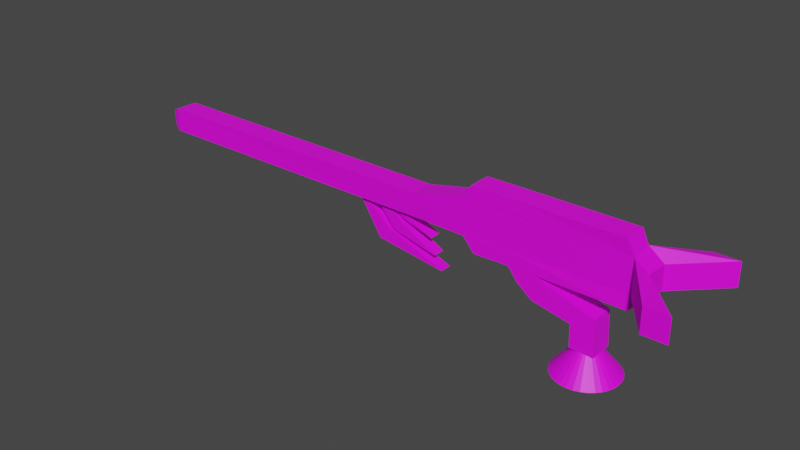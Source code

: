 # Source: eikouare04.blend  (saved by Blender 2.80.75; exported with 4.5.12 LTS)
import bpy
from mathutils import Matrix  # noqa: F401  (used for matrix-valued properties, if any)

bpy.ops.wm.read_factory_settings(use_empty=True)
scene = bpy.context.scene
scene.name = 'Scene'

# ---- collections
col_collection = bpy.data.collections.new('Collection'); scene.collection.children.link(col_collection)

# ---- images (referenced by path relative to the original .blend; pixels are not part of the script)
import os
ASSET_DIR = os.environ.get("B2B_ASSET_DIR", "")  # directory of the original .blend (textures are referenced by path, not embedded)
HERE = os.path.dirname(os.path.abspath(__file__))  # packed textures are extracted next to this script under _unpacked/

def load_image(name, relpath, width, height, colorspace="sRGB"):
    """Load a texture the original file referenced (path relative to the .blend, or extracted next to this script)."""
    p = next((c for c in (os.path.join(HERE, relpath), os.path.join(ASSET_DIR, relpath)) if relpath and os.path.exists(c)), "")
    if p:
        img = bpy.data.images.load(p, check_existing=True)
        img.name = name
    else:  # same state as the original file: an image datablock whose file is absent (Cycles renders it pink)
        img = bpy.data.images.new(name, width, height)
        img.source = "FILE"
        img.filepath = "//" + (relpath or name)
    img.colorspace_settings.name = colorspace
    return img
img_untitled = load_image('Untitled', 'tex_rantya004.png', 1024, 1024, 'sRGB')

# ---- materials (node trees are filled in below, after node groups)
mat_material_001 = bpy.data.materials.new('Material.001')
mat_material_001.use_transparent_shadow = False

# ---- material node trees
mat_material_001.use_nodes = True; mat_material_001.node_tree.nodes.clear()
_N = mat_material_001.node_tree.nodes; _L = mat_material_001.node_tree.links
n0 = _N.new('ShaderNodeOutputMaterial'); n0.name = 'Material Output'; n0.location = (300, 300)
n1 = _N.new('ShaderNodeBsdfPrincipled'); n1.name = 'Principled BSDF'; n1.location = (10, 300)
n1.distribution = 'GGX'
n1.subsurface_method = 'BURLEY'
n1.inputs[3].default_value = 1.45
n1.inputs[27].default_value = (0.0, 0.0, 0.0, 1.0)
n1.inputs[28].default_value = 1.0
n2 = _N.new('ShaderNodeTexImage'); n2.name = 'Image Texture'; n2.location = (-280, 260)
n2.image = img_untitled
_L.new(n1.outputs[0], n0.inputs[0])
_L.new(n2.outputs[0], n1.inputs[0])
n0.is_active_output = True

# ---- world
world_world = bpy.data.worlds.new('World'); scene.world = world_world
world_world.use_nodes = True; world_world.node_tree.nodes.clear()
_N = world_world.node_tree.nodes; _L = world_world.node_tree.links
n0 = _N.new('ShaderNodeOutputWorld'); n0.name = 'World Output'; n0.location = (300, 300)
n1 = _N.new('ShaderNodeBackground'); n1.name = 'Background'; n1.location = (10, 300)
n1.inputs[0].default_value = (0.05088, 0.05088, 0.05088, 1.0)
_L.new(n1.outputs[0], n0.inputs[0])
n0.is_active_output = True
world_world.color = (0.05088, 0.05088, 0.05088)
world_world.use_sun_shadow = False
world_world.sun_shadow_jitter_overblur = 0.0

# ---- meshes
me_cube = bpy.data.meshes.new('Cube')
me_cube.from_pydata([(13.13, 1.0, 10.29), (13.16, 0.9494, 8.284), (13.13, -1.0, 10.29), (13.15, -0.9257, 8.285), (-13.55, 1.0, 10.3), (-13.55, 1.0, 8.301), (-13.55, -1.0, 10.3), (-13.55, -1.0, 8.301), (-14.36, 0.6704, 9.963), (-14.36, 0.6704, 8.622), (-14.36, -0.6704, 9.963), (-14.36, -0.6704, 8.622), (31.37, -0.88, 11.22), (18.74, -1.0, 7.134), (17.76, -1.0, 8.286), (21.54, 1.0, 11.33), (21.53, -1.0, 11.33), (21.54, -1.0, 12.48), (18.31, 1.0, 12.46), (17.79, 1.0, 11.33), (18.31, -1.0, 12.46), (17.79, -1.0, 11.33), (28.97, 1.044, 5.537), (23.86, 1.0, 5.183), (23.86, -1.0, 7.211), (27.12, 1.0, 4.519), (28.97, -0.9565, 5.537), (27.12, -1.0, 4.519), (23.86, -1.0, 5.183), (23.86, 1.0, 7.211), (23.26, 0.5878, 7.066), (23.26, 0.9511, 5.948), (23.26, 0.5878, 5.448), (23.77, 0.2939, 7.066), (24.08, 0.4755, 6.566), (24.08, 0.4755, 5.948), (23.77, 0.2939, 5.448), (23.77, -0.2939, 7.066), (24.08, -0.4755, 6.566), (24.08, -0.4755, 5.948), (23.77, -0.2939, 5.448), (23.26, -0.5878, 7.066), (23.26, -0.9511, 6.566), (23.26, -0.9511, 5.948), (23.26, -0.5878, 5.448), (23.26, -8.754e-08, 5.257), (23.26, -1.313e-07, 7.257), (22.75, -0.2939, 7.066), (22.43, -0.4755, 6.566), (22.43, -0.4755, 5.948), (22.75, -0.2939, 5.448), (22.75, 0.2939, 7.066), (22.43, 0.4755, 6.566), (22.43, 0.4755, 5.948), (22.75, 0.2939, 5.448), (23.26, 0.9511, 6.566), (28.15, 2.663, 0.5632), (28.15, 0.9787, 2.563), (28.68, 2.611, 0.5632), (28.35, 0.9595, 2.563), (29.18, 2.459, 0.5632), (28.54, 0.9026, 2.563), (29.65, 2.211, 0.5632), (28.71, 0.8102, 2.563), (30.05, 1.877, 0.5632), (28.86, 0.6858, 2.563), (30.39, 1.47, 0.5632), (28.99, 0.5343, 2.563), (30.63, 1.006, 0.5632), (29.08, 0.3614, 2.563), (30.79, 0.5024, 0.5632), (29.14, 0.1738, 2.563), (30.84, -0.02129, 0.5632), (29.15, -0.02129, 2.563), (30.79, -0.545, 0.5632), (29.14, -0.2164, 2.563), (30.63, -1.049, 0.5632), (29.08, -0.404, 2.563), (30.39, -1.513, 0.5632), (28.99, -0.5769, 2.563), (30.05, -1.919, 0.5632), (28.86, -0.7284, 2.563), (29.65, -2.253, 0.5632), (28.71, -0.8528, 2.563), (29.18, -2.501, 0.5632), (28.54, -0.9452, 2.563), (28.68, -2.654, 0.5632), (28.35, -1.002, 2.563), (28.15, -2.706, 0.5632), (28.15, -1.021, 2.563), (27.63, -2.654, 0.5632), (27.96, -1.002, 2.563), (27.13, -2.501, 0.5632), (27.77, -0.9452, 2.563), (26.66, -2.253, 0.5632), (27.6, -0.8528, 2.563), (26.26, -1.919, 0.5632), (27.45, -0.7284, 2.563), (25.92, -1.513, 0.5632), (27.32, -0.5769, 2.563), (25.67, -1.049, 0.5632), (27.23, -0.404, 2.563), (25.52, -0.545, 0.5632), (27.17, -0.2164, 2.563), (25.47, -0.02128, 0.5632), (27.15, -0.02128, 2.563), (25.52, 0.5024, 0.5632), (27.17, 0.1738, 2.563), (25.67, 1.006, 0.5632), (27.23, 0.3614, 2.563), (25.92, 1.47, 0.5632), (27.32, 0.5343, 2.563), (26.26, 1.877, 0.5632), (27.45, 0.6858, 2.563), (26.66, 2.211, 0.5632), (27.6, 0.8102, 2.563), (27.13, 2.459, 0.5632), (27.77, 0.9026, 2.563), (27.63, 2.611, 0.5632), (27.96, 0.9595, 2.563), (28.67, 2.561, 0.5632), (21.54, 1.0, 12.48), (9.431, -0.5191, 5.144), (6.659, -0.5191, 9.491), (9.431, 0.5022, 5.144), (6.659, 0.5022, 9.491), (15.49, -0.5191, 4.311), (10.31, -0.5191, 6.238), (15.49, 0.5022, 4.311), (10.31, 0.5022, 6.238), (30.79, -1.0, 12.49), (31.33, 1.031, 11.32), (30.79, 1.0, 12.49), (-13.87, 0.6704, 8.622), (-13.87, -0.6704, 8.622), (-13.87, -0.6704, 9.963), (-13.87, 0.6704, 9.963), (17.76, 1.0, 8.286), (31.37, -0.88, 8.379), (31.35, 1.0, 8.304), (32.52, -0.88, 8.331), (32.52, -0.88, 10.35), (32.62, 1.027, 8.309), (32.62, 1.027, 10.33), (18.74, 1.0, 7.134), (21.78, -1.0, 7.216), (21.74, -1.0, 8.299), (21.78, 1.0, 7.216), (21.74, 1.0, 8.297), (21.74, 1.0, 8.302), (31.35, -1.0, 7.212), (31.35, 1.0, 7.212), (31.33, 1.027, 8.308), (22.56, -1.0, 6.182), (22.56, 1.0, 6.182), (27.16, -1.0, 2.567), (27.16, 1.0, 2.567), (29.16, -1.0, 2.567), (29.16, 1.0, 2.567), (34.09, -4.659, 8.359), (34.09, -4.659, 10.36), (34.3, 4.665, 8.315), (34.3, 4.665, 10.32), (36.09, -4.659, 8.359), (36.09, -4.659, 10.36), (36.3, 4.665, 8.315), (36.3, 4.665, 10.32), (9.431, 0.5022, 5.144), (6.659, 0.5022, 9.491), (15.49, 0.5022, 4.311), (10.31, 0.5022, 6.238), (10.87, -0.5191, 6.311), (8.098, -0.5191, 9.635), (10.87, 0.5022, 6.311), (8.098, 0.5022, 9.635), (14.81, -0.5191, 5.403), (11.75, -0.5191, 7.081), (14.81, 0.5022, 5.403), (11.75, 0.5022, 7.081), (10.87, 0.5022, 6.311), (8.098, 0.5022, 9.635), (14.81, 0.5022, 5.403), (11.75, 0.5022, 7.081), (11.74, -0.5191, 7.566), (8.964, -0.5191, 9.781), (11.74, 0.5022, 7.566), (8.964, 0.5022, 9.781), (14.43, -0.5191, 6.764), (12.62, -0.5191, 7.607), (14.43, 0.5022, 6.764), (12.62, 0.5022, 7.607)], [(59, 120)], [(7, 6, 4, 5), (6, 10, 11, 7), (5, 7, 11, 9), (4, 8, 10, 6), (4, 5, 9, 8), (121, 18, 20, 17), (19, 15, 16, 21), (16, 17, 20, 21), (15, 16, 17, 121), (19, 18, 121, 15), (22, 29, 24, 26), (23, 25, 27, 28), (27, 26, 24, 28), (45, 32, 36), (31, 55, 34, 35), (30, 46, 33), (32, 31, 35, 36), (55, 30, 33, 34), (36, 35, 39, 40), (34, 33, 37, 38), (45, 36, 40), (35, 34, 38, 39), (33, 46, 37), (40, 39, 43, 44), (38, 37, 41, 42), (45, 40, 44), (39, 38, 42, 43), (37, 46, 41), (44, 43, 49, 50), (42, 41, 47, 48), (45, 44, 50), (43, 42, 48, 49), (41, 46, 47), (50, 49, 53, 54), (48, 47, 51, 52), (45, 50, 54), (49, 48, 52, 53), (47, 46, 51), (54, 53, 31, 32), (52, 51, 30, 55), (45, 54, 32), (53, 52, 55, 31), (51, 46, 30), (155, 27, 25, 156), (56, 57, 59, 58), (58, 59, 61, 60), (60, 61, 63, 62), (62, 63, 65, 64), (64, 65, 67, 66), (66, 67, 69, 68), (68, 69, 71, 70), (70, 71, 73, 72), (72, 73, 75, 74), (74, 75, 77, 76), (76, 77, 79, 78), (78, 79, 81, 80), (80, 81, 83, 82), (82, 83, 85, 84), (84, 85, 87, 86), (86, 87, 89, 88), (88, 89, 91, 90), (90, 91, 93, 92), (92, 93, 95, 94), (94, 95, 97, 96), (96, 97, 99, 98), (98, 99, 101, 100), (100, 101, 103, 102), (102, 103, 105, 104), (104, 105, 107, 106), (106, 107, 109, 108), (108, 109, 111, 110), (110, 111, 113, 112), (112, 113, 115, 114), (114, 115, 117, 116), (116, 117, 119, 118), (118, 119, 57, 56), (10, 8, 136, 135), (60, 120, 56, 57, 59, 61), (122, 123, 125, 124), (128, 129, 127, 126), (126, 127, 123, 122), (124, 128, 126, 122), (129, 125, 123, 127), (15, 121, 132, 131), (131, 132, 130, 12), (12, 130, 17, 16), (15, 131, 12, 16), (132, 121, 17, 130), (5, 4, 0, 1), (1, 0, 2, 3), (3, 2, 6, 7), (5, 1, 3, 7), (0, 4, 6, 2), (11, 10, 135, 134), (8, 9, 133, 136), (9, 11, 134, 133), (1, 0, 19, 137), (14, 21, 2, 3), (1, 137, 14, 3), (19, 0, 2, 21), (137, 19, 131, 139), (138, 12, 21, 14), (152, 131, 162, 161), (142, 143, 141, 140), (139, 142, 140, 138), (143, 131, 12, 141), (144, 137, 148, 147), (145, 146, 14, 13), (144, 147, 145, 13), (148, 137, 14, 146), (147, 149, 152, 151), (151, 152, 138, 150), (150, 138, 146, 145), (147, 151, 150, 145), (152, 149, 146, 138), (156, 25, 22, 158), (154, 147, 29, 23), (23, 28, 24, 29), (28, 24, 145, 153), (159, 160, 12, 138), (23, 29, 22, 25), (158, 22, 26, 157), (157, 26, 27, 155), (140, 141, 164, 163), (163, 164, 160, 159), (138, 140, 163, 159), (141, 12, 160, 164), (161, 162, 166, 165), (165, 166, 143, 142), (161, 165, 142, 152), (166, 162, 131, 143), (167, 168, 170, 169), (171, 172, 174, 173), (177, 178, 176, 175), (175, 176, 172, 171), (173, 177, 175, 171), (178, 174, 172, 176), (179, 180, 182, 181), (183, 184, 186, 185), (189, 190, 188, 187), (187, 188, 184, 183), (185, 189, 187, 183), (190, 186, 184, 188), (137, 144, 13, 14)])
_k = {(57, 59): 1.0, (59, 61): 1.0, (61, 63): 1.0, (63, 65): 1.0, (65, 67): 1.0, (67, 69): 1.0, (69, 71): 1.0, (71, 73): 1.0, (73, 75): 1.0, (75, 77): 1.0, (77, 79): 1.0, (79, 81): 1.0, (81, 83): 1.0, (83, 85): 1.0, (85, 87): 1.0, (87, 89): 1.0, (89, 91): 1.0, (91, 93): 1.0, (93, 95): 1.0, (95, 97): 1.0, (97, 99): 1.0, (99, 101): 1.0, (101, 103): 1.0, (103, 105): 1.0, (105, 107): 1.0, (107, 109): 1.0, (109, 111): 1.0, (111, 113): 1.0, (113, 115): 1.0, (115, 117): 1.0, (117, 119): 1.0, (57, 119): 1.0}
me_cube.attributes.new('crease_edge', 'FLOAT', 'EDGE').data.foreach_set('value', [_k.get((min(e.vertices), max(e.vertices)), 0.0) for e in me_cube.edges])
_uv = me_cube.uv_layers.new(name='UVMap')
_uv.uv.foreach_set('vector', [0.07062, 0.4766, 0.06062, 0.5023, 0.07089, 0.5023, 0.07089, 0.4766, 0.4671, 0.4773, 0.4671, 0.4773, 0.5847, 0.4805, 0.5847, 0.4805, 0.5878, 0.3281, 0.591, 0.4776, 0.591, 0.4776, 0.5878, 0.3281, 0.4671, 0.3185, 0.4671, 0.3185, 0.4671, 0.4773, 0.4671, 0.4773, 0.4671, 0.3185, 0.5878, 0.3281, 0.5878, 0.3281, 0.4671, 0.3185, 0.1951, 0.1463, 0.27, 0.1463, 0.27, 0.2212, 0.1951, 0.2212, 0.27, 0.09987, 0.1951, 0.09987, 0.1951, 0.025, 0.27, 0.025, 0.1951, 0.2661, 0.1951, 0.2212, 0.27, 0.2212, 0.27, 0.2661, 0.3222, 0.03412, 0.3349, 0.09777, 0.3971, 0.109, 0.3971, 0.03412, 0.27, 0.09987, 0.27, 0.1463, 0.1951, 0.1463, 0.1951, 0.09987, 0.1186, 0.6883, 0.1879, 0.6883, 0.1879, 0.7576, 0.1186, 0.7576, 0.1186, 0.7576, 0.1879, 0.7576, 0.1864, 0.8209, 0.1171, 0.8209, 0.1171, 0.8209, 0.1864, 0.8209, 0.1864, 0.8903, 0.1171, 0.8903, 0.525, 0.08265, 0.5333, 0.1025, 0.5168, 0.1025, 0.5333, 0.1223, 0.5333, 0.1421, 0.5168, 0.1421, 0.5168, 0.1223, 0.5333, 0.1619, 0.525, 0.1817, 0.5168, 0.1619, 0.5333, 0.1025, 0.5333, 0.1223, 0.5168, 0.1223, 0.5168, 0.1025, 0.5333, 0.1421, 0.5333, 0.1619, 0.5168, 0.1619, 0.5168, 0.1421, 0.5168, 0.1025, 0.5168, 0.1223, 0.5003, 0.1223, 0.5003, 0.1025, 0.5168, 0.1421, 0.5168, 0.1619, 0.5003, 0.1619, 0.5003, 0.1421, 0.5085, 0.08265, 0.5168, 0.1025, 0.5003, 0.1025, 0.5168, 0.1223, 0.5168, 0.1421, 0.5003, 0.1421, 0.5003, 0.1223, 0.5168, 0.1619, 0.5085, 0.1817, 0.5003, 0.1619, 0.5003, 0.1025, 0.5003, 0.1223, 0.4838, 0.1223, 0.4838, 0.1025, 0.5003, 0.1421, 0.5003, 0.1619, 0.4838, 0.1619, 0.4838, 0.1421, 0.492, 0.08265, 0.5003, 0.1025, 0.4838, 0.1025, 0.5003, 0.1223, 0.5003, 0.1421, 0.4838, 0.1421, 0.4838, 0.1223, 0.5003, 0.1619, 0.492, 0.1817, 0.4838, 0.1619, 0.4838, 0.1025, 0.4838, 0.1223, 0.4673, 0.1223, 0.4673, 0.1025, 0.4838, 0.1421, 0.4838, 0.1619, 0.4673, 0.1619, 0.4673, 0.1421, 0.4755, 0.08265, 0.4838, 0.1025, 0.4673, 0.1025, 0.4838, 0.1223, 0.4838, 0.1421, 0.4673, 0.1421, 0.4673, 0.1223, 0.4838, 0.1619, 0.4755, 0.1817, 0.4673, 0.1619, 0.5663, 0.1025, 0.5663, 0.1223, 0.5498, 0.1223, 0.5498, 0.1025, 0.5663, 0.1421, 0.5663, 0.1619, 0.5498, 0.1619, 0.5498, 0.1421, 0.558, 0.08265, 0.5663, 0.1025, 0.5498, 0.1025, 0.5663, 0.1223, 0.5663, 0.1421, 0.5498, 0.1421, 0.5498, 0.1223, 0.5663, 0.1619, 0.558, 0.1817, 0.5498, 0.1619, 0.5498, 0.1025, 0.5498, 0.1223, 0.5333, 0.1223, 0.5333, 0.1025, 0.5498, 0.1421, 0.5498, 0.1619, 0.5333, 0.1619, 0.5333, 0.1421, 0.5415, 0.08265, 0.5498, 0.1025, 0.5333, 0.1025, 0.5498, 0.1223, 0.5498, 0.1421, 0.5333, 0.1421, 0.5333, 0.1223, 0.5498, 0.1619, 0.5415, 0.1817, 0.5333, 0.1619, 0.1186, 0.6883, 0.1879, 0.6883, 0.1879, 0.7576, 0.1186, 0.7576, 0.9198, 0.1109, 0.9191, 0.1457, 0.9119, 0.1446, 0.9136, 0.1099, 0.9136, 0.1099, 0.9119, 0.1446, 0.9044, 0.1434, 0.9082, 0.1093, 0.8229, 0.1142, 0.8296, 0.16, 0.8253, 0.1595, 0.8183, 0.1141, 0.8183, 0.1141, 0.8253, 0.1595, 0.8208, 0.1594, 0.8137, 0.1141, 0.8137, 0.1141, 0.8208, 0.1594, 0.8155, 0.1588, 0.8091, 0.114, 0.8091, 0.114, 0.8155, 0.1588, 0.81, 0.1581, 0.8046, 0.114, 0.8046, 0.114, 0.81, 0.1581, 0.8051, 0.1576, 0.8001, 0.1139, 0.8001, 0.1139, 0.8051, 0.1576, 0.8006, 0.1581, 0.7956, 0.1139, 0.7956, 0.1139, 0.8006, 0.1581, 0.7957, 0.1594, 0.7911, 0.1138, 0.7911, 0.1138, 0.7957, 0.1594, 0.791, 0.1604, 0.7867, 0.1138, 0.7867, 0.1138, 0.791, 0.1604, 0.7866, 0.1602, 0.7823, 0.1138, 0.7823, 0.1138, 0.7866, 0.1602, 0.7824, 0.1599, 0.7779, 0.1137, 0.7779, 0.1137, 0.7824, 0.1599, 0.7782, 0.1599, 0.7735, 0.1137, 0.7735, 0.1137, 0.7782, 0.1599, 0.774, 0.1598, 0.7692, 0.1137, 0.7692, 0.1137, 0.774, 0.1598, 0.7699, 0.1596, 0.7649, 0.1137, 0.7649, 0.1137, 0.7699, 0.1596, 0.7657, 0.1594, 0.7607, 0.1137, 0.7607, 0.1137, 0.7657, 0.1594, 0.7617, 0.1591, 0.7565, 0.1137, 0.7565, 0.1137, 0.7617, 0.1591, 0.7576, 0.1587, 0.7523, 0.1137, 0.7523, 0.1137, 0.7576, 0.1587, 0.7536, 0.1582, 0.7482, 0.1137, 0.7482, 0.1137, 0.7536, 0.1582, 0.7501, 0.1579, 0.7442, 0.1137, 0.7442, 0.1137, 0.7501, 0.1579, 0.7472, 0.1583, 0.7402, 0.1137, 0.7402, 0.1137, 0.7472, 0.1583, 0.7443, 0.1588, 0.7362, 0.1137, 0.7362, 0.1137, 0.7443, 0.1588, 0.7409, 0.1589, 0.7323, 0.1137, 0.7323, 0.1137, 0.7409, 0.1589, 0.7371, 0.1588, 0.7285, 0.1137, 0.7285, 0.1137, 0.7371, 0.1588, 0.7333, 0.1585, 0.7247, 0.1137, 0.7247, 0.1137, 0.7333, 0.1585, 0.7296, 0.1582, 0.7209, 0.1137, 0.7209, 0.1137, 0.7296, 0.1582, 0.7259, 0.1579, 0.7172, 0.1138, 0.7172, 0.1138, 0.7259, 0.1579, 0.7223, 0.1574, 0.7136, 0.1138, 0.7136, 0.1138, 0.7223, 0.1574, 0.7187, 0.157, 0.7101, 0.1138, 0.7101, 0.1138, 0.7187, 0.157, 0.7152, 0.157, 0.7066, 0.1139, 0.7066, 0.1139, 0.7152, 0.157, 0.7117, 0.1569, 0.7033, 0.1139, 0.7033, 0.1139, 0.7117, 0.1569, 0.7082, 0.1568, 0.7001, 0.114, 0.4671, 0.4773, 0.4671, 0.3185, 0.4671, 0.3185, 0.4671, 0.4773, 0.7001, 0.114, 0.7001, 0.114, 0.7001, 0.114, 0.7001, 0.114, 0.7001, 0.114, 0.7001, 0.114, 0.2927, 0.3203, 0.3239, 0.3203, 0.3239, 0.3515, 0.2927, 0.3515, 0.2927, 0.3827, 0.3239, 0.3827, 0.3239, 0.414, 0.2927, 0.414, 0.2927, 0.414, 0.3239, 0.414, 0.3239, 0.4452, 0.2927, 0.4452, 0.2614, 0.3827, 0.2927, 0.3827, 0.2927, 0.414, 0.2614, 0.414, 0.3239, 0.3827, 0.3551, 0.3827, 0.3551, 0.414, 0.3239, 0.414, 0.7612, 0.251, 0.8392, 0.2477, 0.8392, 0.3264, 0.7605, 0.3264, 0.7605, 0.3264, 0.8392, 0.3264, 0.8392, 0.4051, 0.7605, 0.4051, 0.7605, 0.4051, 0.8392, 0.4051, 0.8392, 0.4838, 0.7624, 0.4834, 0.6817, 0.3264, 0.7605, 0.3264, 0.7605, 0.4051, 0.6817, 0.4051, 0.8392, 0.3264, 0.9179, 0.3264, 0.9179, 0.4051, 0.8392, 0.4051, 0.1186, 0.7576, 0.1879, 0.7576, 0.1864, 0.8209, 0.1171, 0.8209, 0.1171, 0.8209, 0.1864, 0.8209, 0.1864, 0.8903, 0.1171, 0.8903, 0.1171, 0.8903, 0.1864, 0.8903, 0.1842, 0.9455, 0.1171, 0.9596, 0.04102, 0.8219, 0.1171, 0.8209, 0.1171, 0.8903, 0.04293, 0.8893, 0.1864, 0.8209, 0.2835, 0.8209, 0.2882, 0.8922, 0.1864, 0.8903, 0.5847, 0.4805, 0.4671, 0.4773, 0.4671, 0.4773, 0.5847, 0.4805, 0.4671, 0.3185, 0.5878, 0.3281, 0.5878, 0.3281, 0.4671, 0.3185, 0.5878, 0.3281, 0.591, 0.4776, 0.591, 0.4776, 0.5878, 0.3281, 0.8022, 0.9723, 0.7005, 0.9723, 0.7005, 0.8586, 0.8022, 0.8586, 0.5381, 0.8586, 0.6249, 0.8586, 0.6249, 0.9723, 0.5381, 0.9723, 0.8022, 0.9723, 0.8022, 0.8586, 0.8763, 0.8586, 0.8763, 0.9723, 0.7005, 0.8586, 0.7005, 0.9723, 0.6249, 0.9723, 0.6249, 0.8586, 0.8022, 0.8586, 0.7005, 0.8586, 0.7005, 0.5347, 0.801, 0.5347, 0.5078, 0.7523, 0.5872, 0.7581, 0.6026, 0.8615, 0.5119, 0.8546, 0.1186, 0.6883, 0.1879, 0.6883, 0.1879, 0.7576, 0.1186, 0.7576, 0.3673, 0.6883, 0.2979, 0.6883, 0.2979, 0.6568, 0.3673, 0.6568, 0.4773, 0.6883, 0.3673, 0.6883, 0.3673, 0.6568, 0.4773, 0.6568, 0.2979, 0.6883, 0.1879, 0.6883, 0.1879, 0.6568, 0.2979, 0.6568, 0.6293, 0.8532, 0.8022, 0.8586, 0.801, 0.8119, 0.7066, 0.8119, 0.9688, 0.8119, 0.8983, 0.8119, 0.8983, 0.8598, 0.9688, 0.8598, 0.6293, 0.8532, 0.7066, 0.8119, 0.6214, 0.8034, 0.6263, 0.834, 0.801, 0.8119, 0.8022, 0.8586, 0.8983, 0.8598, 0.8983, 0.8119, 0.7066, 0.8119, 0.777, 0.8119, 0.777, 0.6638, 0.7066, 0.6638, 0.7066, 0.6638, 0.7066, 0.6414, 0.6102, 0.6414, 0.6102, 0.6638, 0.9688, 0.6638, 0.8983, 0.6638, 0.8983, 0.8119, 0.9688, 0.8119, 0.7066, 0.8119, 0.7066, 0.6638, 0.6102, 0.6638, 0.6214, 0.8034, 0.8019, 0.6638, 0.8019, 0.8119, 0.8983, 0.8119, 0.8983, 0.6638, 0.1186, 0.7576, 0.1879, 0.7576, 0.1864, 0.8209, 0.1171, 0.8209, 0.1186, 0.7576, 0.1879, 0.7576, 0.1864, 0.8209, 0.1171, 0.8209, 0.1171, 0.8209, 0.1171, 0.8903, 0.1864, 0.8903, 0.1864, 0.8209, 0.1171, 0.8903, 0.1864, 0.8903, 0.1842, 0.9455, 0.1171, 0.9596, 0.1186, 0.5867, 0.1879, 0.5867, 0.1879, 0.6568, 0.1186, 0.6568, 0.1864, 0.8209, 0.2835, 0.8209, 0.2882, 0.8922, 0.1864, 0.8903, 0.1171, 0.8209, 0.1864, 0.8209, 0.1864, 0.8903, 0.1171, 0.8903, 0.1171, 0.8903, 0.1864, 0.8903, 0.1842, 0.9455, 0.1171, 0.9596, 0.3673, 0.6568, 0.2979, 0.6568, 0.2979, 0.5867, 0.3673, 0.5867, 0.2979, 0.5488, 0.2979, 0.5867, 0.1879, 0.5867, 0.1879, 0.5488, 0.1186, 0.6568, 0.01009, 0.6568, 0.01009, 0.5867, 0.1186, 0.5867, 0.2979, 0.6568, 0.1879, 0.6568, 0.1879, 0.5867, 0.2979, 0.5867, 0.1186, 0.7576, 0.1879, 0.7576, 0.1879, 0.8178, 0.1186, 0.8178, 0.3673, 0.7576, 0.2979, 0.7576, 0.2979, 0.6883, 0.3673, 0.6883, 0.1186, 0.7576, 0.01009, 0.7576, 0.01009, 0.6883, 0.1186, 0.6883, 0.2979, 0.7576, 0.1879, 0.7576, 0.1879, 0.6883, 0.2979, 0.6883, 0.2927, 0.3515, 0.3239, 0.3515, 0.3239, 0.3827, 0.2927, 0.3827, 0.1659, 0.3313, 0.1972, 0.3313, 0.1972, 0.3625, 0.1659, 0.3625, 0.1659, 0.3938, 0.1972, 0.3938, 0.1972, 0.425, 0.1659, 0.425, 0.1659, 0.425, 0.1972, 0.425, 0.1972, 0.4562, 0.1659, 0.4562, 0.1347, 0.3938, 0.1659, 0.3938, 0.1659, 0.425, 0.1347, 0.425, 0.1972, 0.3938, 0.2284, 0.3938, 0.2284, 0.425, 0.1972, 0.425, 0.1659, 0.3625, 0.1972, 0.3625, 0.1972, 0.3938, 0.1659, 0.3938, 0.04746, 0.2982, 0.07868, 0.2982, 0.07868, 0.3295, 0.04746, 0.3295, 0.04746, 0.3607, 0.07868, 0.3607, 0.07868, 0.3919, 0.04746, 0.3919, 0.04746, 0.3919, 0.07868, 0.3919, 0.07868, 0.4232, 0.04746, 0.4232, 0.01623, 0.3607, 0.04746, 0.3607, 0.04746, 0.3919, 0.01623, 0.3919, 0.07868, 0.3607, 0.1099, 0.3607, 0.1099, 0.3919, 0.07868, 0.3919, 0.0, 0.0, 0.0, 0.0, 0.0, 0.0, 0.0, 0.0])
me_cube.materials.append(mat_material_001)
me_cube.use_remesh_preserve_volume = False
me_cube.use_remesh_preserve_attributes = False
me_cube.use_mirror_vertex_groups = False
me_cube.update()

# ---- objects
ob_ranntya = bpy.data.objects.new('RANNTYA-', me_cube)

# ---- transforms, parenting, visibility, modifiers, constraints
ob_ranntya.location = (-0.1652, 0.0, 0.0)
ob_ranntya.lock_rotations_4d = False
ob_ranntya.empty_display_type = 'ARROWS'
ob_ranntya.lineart.crease_threshold = 0.0

# ---- collection membership
col_collection.objects.link(ob_ranntya)

# ---- scene / render settings (as saved in the file)
scene.frame_start = 1; scene.frame_end = 250; scene.frame_set(1)
scene.render.engine = 'BLENDER_EEVEE_NEXT'
scene.cycles.use_denoising = False
scene.cycles.samples = 128
scene.cycles.sampling_pattern = 'TABULATED_SOBOL'
scene.cycles.use_adaptive_sampling = False
scene.cycles.use_light_tree = False
scene.view_settings.view_transform = 'Filmic'
bpy.context.view_layer.update()

# ---- added for rendering (the .blend has no active camera and no usable light): camera, sun
cam_auto = bpy.data.cameras.new('AutoCamera')
cam_auto.lens = 50.0
cam_auto.sensor_width = 36.0
cam_auto.clip_end = 1000.0
ob_auto_camera = bpy.data.objects.new('AutoCamera', cam_auto)
scene.collection.objects.link(ob_auto_camera)
ob_auto_camera.location = (59.729, -58.7022, 45.6656)
ob_auto_camera.rotation_euler = (1.09748, -7.21219e-08, 0.694738)
scene.camera = ob_auto_camera
light_auto_sun = bpy.data.lights.new('AutoSun', 'SUN')
light_auto_sun.energy = 3.0
light_auto_sun.angle = 0.0523599
ob_auto_sun = bpy.data.objects.new('AutoSun', light_auto_sun)
scene.collection.objects.link(ob_auto_sun)
ob_auto_sun.rotation_euler = (0.872665, 0.174533, 0.523599)
bpy.context.view_layer.update()
